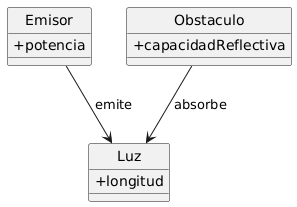

The diagram above was rendered by PlantUML. Its source (embedded in the PNG):
@startuml
skinparam style strictuml
skinparam classAttributeIconSize 0
skinparam monochrome false
skinparam shadowing false

class Emisor {
    + potencia
}

class Luz {
    + longitud
}

class Obstaculo {
    + capacidadReflectiva
}

Emisor --> Luz : emite
Obstaculo --> Luz : absorbe
@enduml